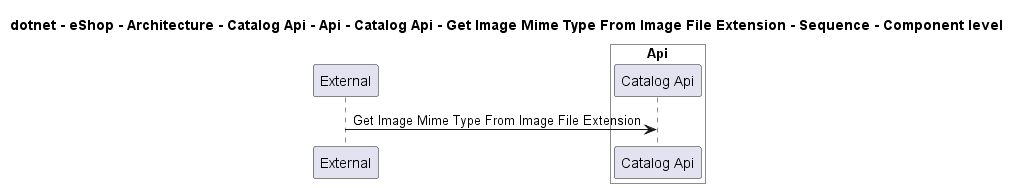

The diagram above was rendered by PlantUML. Its source (embedded in the PNG):
@startuml
!pragma layout smetana

title dotnet - eShop - Architecture - Catalog Api - Api - Catalog Api - Get Image Mime Type From Image File Extension - Sequence - Component level

participant "External" as C4InterFlow.SoftwareSystems.ExternalSystem

box "Catalog Api" #White
    
box "Api" #White
    participant "Catalog Api" as dotnet.eShop.Architecture.SoftwareSystems.CatalogApi.Containers.Api.Components.CatalogApi
end box

end box


C4InterFlow.SoftwareSystems.ExternalSystem -> dotnet.eShop.Architecture.SoftwareSystems.CatalogApi.Containers.Api.Components.CatalogApi : Get Image Mime Type From Image File Extension


@enduml